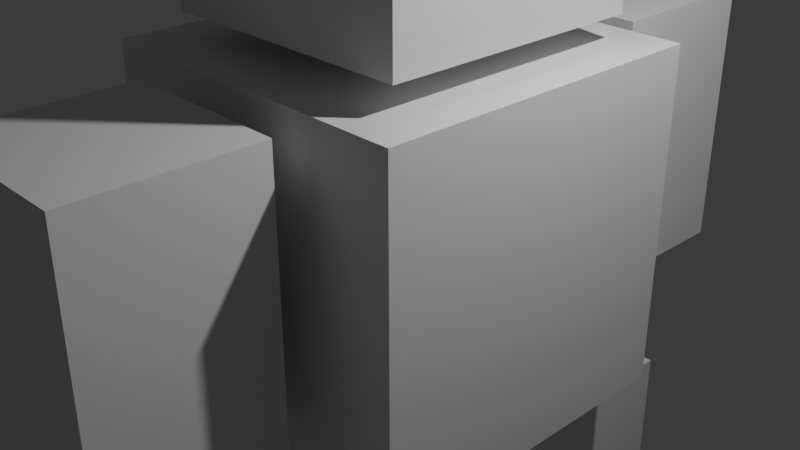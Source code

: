 # Source: testchar.blend  (saved by Blender 4.0.36; exported with 4.5.12 LTS)
import bpy
from mathutils import Matrix  # noqa: F401  (used for matrix-valued properties, if any)

bpy.ops.wm.read_factory_settings(use_empty=True)
scene = bpy.context.scene
scene.name = 'Scene'

# ---- collections
col_collection = bpy.data.collections.new('Collection'); scene.collection.children.link(col_collection)

# ---- materials (node trees are filled in below, after node groups)
mat_material = bpy.data.materials.new('Material')
mat_material.alpha_threshold = 0.0
mat_material.use_transparent_shadow = False
mat_material.roughness = 0.5
mat_material.line_color = (0.0, 0.0, 0.0, 1.0)
mat_material_001 = bpy.data.materials.new('Material.001')
mat_material_001.alpha_threshold = 0.0
mat_material_001.use_transparent_shadow = False
mat_material_001.roughness = 0.5
mat_material_001.line_color = (0.0, 0.0, 0.0, 1.0)
mat_material_002 = bpy.data.materials.new('Material.002')
mat_material_002.alpha_threshold = 0.0
mat_material_002.use_transparent_shadow = False
mat_material_002.roughness = 0.5
mat_material_002.line_color = (0.0, 0.0, 0.0, 1.0)
mat_material_003 = bpy.data.materials.new('Material.003')
mat_material_003.alpha_threshold = 0.0
mat_material_003.use_transparent_shadow = False
mat_material_003.roughness = 0.5
mat_material_003.line_color = (0.0, 0.0, 0.0, 1.0)
mat_material_004 = bpy.data.materials.new('Material.004')
mat_material_004.alpha_threshold = 0.0
mat_material_004.use_transparent_shadow = False
mat_material_004.roughness = 0.5
mat_material_004.line_color = (0.0, 0.0, 0.0, 1.0)
mat_material_005 = bpy.data.materials.new('Material.005')
mat_material_005.alpha_threshold = 0.0
mat_material_005.use_transparent_shadow = False
mat_material_005.roughness = 0.5
mat_material_005.line_color = (0.0, 0.0, 0.0, 1.0)

# ---- material node trees
mat_material.use_nodes = True; mat_material.node_tree.nodes.clear()
_N = mat_material.node_tree.nodes; _L = mat_material.node_tree.links
n0 = _N.new('ShaderNodeOutputMaterial'); n0.name = 'Material Output'; n0.location = (300, 300)
n1 = _N.new('ShaderNodeBsdfPrincipled'); n1.name = 'Principled BSDF'; n1.location = (10, 300)
n1.inputs[3].default_value = 1.45
_L.new(n1.outputs[0], n0.inputs[0])
n0.is_active_output = True
mat_material_001.use_nodes = True; mat_material_001.node_tree.nodes.clear()
_N = mat_material_001.node_tree.nodes; _L = mat_material_001.node_tree.links
n0 = _N.new('ShaderNodeOutputMaterial'); n0.name = 'Material Output'; n0.location = (300, 300)
n1 = _N.new('ShaderNodeBsdfPrincipled'); n1.name = 'Principled BSDF'; n1.location = (10, 300)
n1.inputs[3].default_value = 1.45
_L.new(n1.outputs[0], n0.inputs[0])
n0.is_active_output = True
mat_material_002.use_nodes = True; mat_material_002.node_tree.nodes.clear()
_N = mat_material_002.node_tree.nodes; _L = mat_material_002.node_tree.links
n0 = _N.new('ShaderNodeOutputMaterial'); n0.name = 'Material Output'; n0.location = (300, 300)
n1 = _N.new('ShaderNodeBsdfPrincipled'); n1.name = 'Principled BSDF'; n1.location = (10, 300)
n1.inputs[3].default_value = 1.45
_L.new(n1.outputs[0], n0.inputs[0])
n0.is_active_output = True
mat_material_003.use_nodes = True; mat_material_003.node_tree.nodes.clear()
_N = mat_material_003.node_tree.nodes; _L = mat_material_003.node_tree.links
n0 = _N.new('ShaderNodeOutputMaterial'); n0.name = 'Material Output'; n0.location = (300, 300)
n1 = _N.new('ShaderNodeBsdfPrincipled'); n1.name = 'Principled BSDF'; n1.location = (10, 300)
n1.inputs[3].default_value = 1.45
_L.new(n1.outputs[0], n0.inputs[0])
n0.is_active_output = True
mat_material_004.use_nodes = True; mat_material_004.node_tree.nodes.clear()
_N = mat_material_004.node_tree.nodes; _L = mat_material_004.node_tree.links
n0 = _N.new('ShaderNodeOutputMaterial'); n0.name = 'Material Output'; n0.location = (300, 300)
n1 = _N.new('ShaderNodeBsdfPrincipled'); n1.name = 'Principled BSDF'; n1.location = (10, 300)
n1.inputs[3].default_value = 1.45
_L.new(n1.outputs[0], n0.inputs[0])
n0.is_active_output = True
mat_material_005.use_nodes = True; mat_material_005.node_tree.nodes.clear()
_N = mat_material_005.node_tree.nodes; _L = mat_material_005.node_tree.links
n0 = _N.new('ShaderNodeOutputMaterial'); n0.name = 'Material Output'; n0.location = (300, 300)
n1 = _N.new('ShaderNodeBsdfPrincipled'); n1.name = 'Principled BSDF'; n1.location = (10, 300)
n1.inputs[3].default_value = 1.45
_L.new(n1.outputs[0], n0.inputs[0])
n0.is_active_output = True

# ---- world
world_world = bpy.data.worlds.new('World'); scene.world = world_world
world_world.use_nodes = True; world_world.node_tree.nodes.clear()
_N = world_world.node_tree.nodes; _L = world_world.node_tree.links
n0 = _N.new('ShaderNodeOutputWorld'); n0.name = 'World Output'; n0.location = (300, 300)
n1 = _N.new('ShaderNodeBackground'); n1.name = 'Background'; n1.location = (10, 300)
n1.inputs[0].default_value = (0.05088, 0.05088, 0.05088, 1.0)
_L.new(n1.outputs[0], n0.inputs[0])
n0.is_active_output = True
world_world.color = (0.05088, 0.05088, 0.05088)
world_world.use_sun_shadow = False
world_world.sun_shadow_jitter_overblur = 0.0

# ---- cameras
cam_camera = bpy.data.cameras.new('Camera')
cam_camera.clip_end = 100.0
cam_camera.ortho_scale = 7.314

# ---- lights
light_light = bpy.data.lights.new('Light', 'POINT')
light_light.transmission_factor = 0.0
light_light.use_soft_falloff = False
light_light.energy = 1000.0
light_light.shadow_soft_size = 0.1
light_light.shadow_maximum_resolution = 0.006
light_light.use_absolute_resolution = True

# ---- meshes
me_cube = bpy.data.meshes.new('Cube')
me_cube.from_pydata([(1.0, 1.0, 1.0), (1.0, 1.0, -1.0), (1.0, -1.0, 1.0), (1.0, -1.0, -1.0), (-1.0, 1.0, 1.0), (-1.0, 1.0, -1.0), (-1.0, -1.0, 1.0), (-1.0, -1.0, -1.0)], [], [(0, 4, 6, 2), (3, 2, 6, 7), (7, 6, 4, 5), (5, 1, 3, 7), (1, 0, 2, 3), (5, 4, 0, 1)])
_uv = me_cube.uv_layers.new(name='UVMap')
_uv.uv.foreach_set('vector', [0.625, 0.5, 0.875, 0.5, 0.875, 0.75, 0.625, 0.75, 0.375, 0.75, 0.625, 0.75, 0.625, 1.0, 0.375, 1.0, 0.375, 0.0, 0.625, 0.0, 0.625, 0.25, 0.375, 0.25, 0.125, 0.5, 0.375, 0.5, 0.375, 0.75, 0.125, 0.75, 0.375, 0.5, 0.625, 0.5, 0.625, 0.75, 0.375, 0.75, 0.375, 0.25, 0.625, 0.25, 0.625, 0.5, 0.375, 0.5])
me_cube.materials.append(mat_material)
me_cube.use_mirror_vertex_groups = False
me_cube.update()
me_cube_001 = bpy.data.meshes.new('Cube.001')
me_cube_001.from_pydata([(1.0, 1.0, 1.0), (1.0, 1.0, -1.0), (1.0, -1.0, 1.0), (1.0, -1.0, -1.0), (-1.0, 1.0, 1.0), (-1.0, 1.0, -1.0), (-1.0, -1.0, 1.0), (-1.0, -1.0, -1.0)], [], [(0, 4, 6, 2), (3, 2, 6, 7), (7, 6, 4, 5), (5, 1, 3, 7), (1, 0, 2, 3), (5, 4, 0, 1)])
_uv = me_cube_001.uv_layers.new(name='UVMap')
_uv.uv.foreach_set('vector', [0.625, 0.5, 0.875, 0.5, 0.875, 0.75, 0.625, 0.75, 0.375, 0.75, 0.625, 0.75, 0.625, 1.0, 0.375, 1.0, 0.375, 0.0, 0.625, 0.0, 0.625, 0.25, 0.375, 0.25, 0.125, 0.5, 0.375, 0.5, 0.375, 0.75, 0.125, 0.75, 0.375, 0.5, 0.625, 0.5, 0.625, 0.75, 0.375, 0.75, 0.375, 0.25, 0.625, 0.25, 0.625, 0.5, 0.375, 0.5])
me_cube_001.materials.append(mat_material_001)
me_cube_001.use_mirror_vertex_groups = False
me_cube_001.update()
me_cube_002 = bpy.data.meshes.new('Cube.002')
me_cube_002.from_pydata([(1.0, 1.0, 1.0), (1.0, 1.0, -1.0), (1.0, -1.0, 1.0), (1.0, -1.0, -1.0), (-1.0, 1.0, 1.0), (-1.0, 1.0, -1.0), (-1.0, -1.0, 1.0), (-1.0, -1.0, -1.0)], [], [(0, 4, 6, 2), (3, 2, 6, 7), (7, 6, 4, 5), (5, 1, 3, 7), (1, 0, 2, 3), (5, 4, 0, 1)])
_uv = me_cube_002.uv_layers.new(name='UVMap')
_uv.uv.foreach_set('vector', [0.625, 0.5, 0.875, 0.5, 0.875, 0.75, 0.625, 0.75, 0.375, 0.75, 0.625, 0.75, 0.625, 1.0, 0.375, 1.0, 0.375, 0.0, 0.625, 0.0, 0.625, 0.25, 0.375, 0.25, 0.125, 0.5, 0.375, 0.5, 0.375, 0.75, 0.125, 0.75, 0.375, 0.5, 0.625, 0.5, 0.625, 0.75, 0.375, 0.75, 0.375, 0.25, 0.625, 0.25, 0.625, 0.5, 0.375, 0.5])
me_cube_002.materials.append(mat_material_002)
me_cube_002.use_mirror_vertex_groups = False
me_cube_002.update()
me_cube_003 = bpy.data.meshes.new('Cube.003')
me_cube_003.from_pydata([(1.0, 1.0, 1.0), (1.0, 1.0, -1.0), (1.0, -1.0, 1.0), (1.0, -1.0, -1.0), (-1.0, 1.0, 1.0), (-1.0, 1.0, -1.0), (-1.0, -1.0, 1.0), (-1.0, -1.0, -1.0)], [], [(0, 4, 6, 2), (3, 2, 6, 7), (7, 6, 4, 5), (5, 1, 3, 7), (1, 0, 2, 3), (5, 4, 0, 1)])
_uv = me_cube_003.uv_layers.new(name='UVMap')
_uv.uv.foreach_set('vector', [0.625, 0.5, 0.875, 0.5, 0.875, 0.75, 0.625, 0.75, 0.375, 0.75, 0.625, 0.75, 0.625, 1.0, 0.375, 1.0, 0.375, 0.0, 0.625, 0.0, 0.625, 0.25, 0.375, 0.25, 0.125, 0.5, 0.375, 0.5, 0.375, 0.75, 0.125, 0.75, 0.375, 0.5, 0.625, 0.5, 0.625, 0.75, 0.375, 0.75, 0.375, 0.25, 0.625, 0.25, 0.625, 0.5, 0.375, 0.5])
me_cube_003.materials.append(mat_material_003)
me_cube_003.use_mirror_vertex_groups = False
me_cube_003.update()
me_cube_004 = bpy.data.meshes.new('Cube.004')
me_cube_004.from_pydata([(1.0, 1.0, 1.0), (1.0, 1.0, -1.0), (1.0, -1.0, 1.0), (1.0, -1.0, -1.0), (-1.0, 1.0, 1.0), (-1.0, 1.0, -1.0), (-1.0, -1.0, 1.0), (-1.0, -1.0, -1.0)], [], [(0, 4, 6, 2), (3, 2, 6, 7), (7, 6, 4, 5), (5, 1, 3, 7), (1, 0, 2, 3), (5, 4, 0, 1)])
_uv = me_cube_004.uv_layers.new(name='UVMap')
_uv.uv.foreach_set('vector', [0.625, 0.5, 0.875, 0.5, 0.875, 0.75, 0.625, 0.75, 0.375, 0.75, 0.625, 0.75, 0.625, 1.0, 0.375, 1.0, 0.375, 0.0, 0.625, 0.0, 0.625, 0.25, 0.375, 0.25, 0.125, 0.5, 0.375, 0.5, 0.375, 0.75, 0.125, 0.75, 0.375, 0.5, 0.625, 0.5, 0.625, 0.75, 0.375, 0.75, 0.375, 0.25, 0.625, 0.25, 0.625, 0.5, 0.375, 0.5])
me_cube_004.materials.append(mat_material_004)
me_cube_004.use_mirror_vertex_groups = False
me_cube_004.update()
me_cube_005 = bpy.data.meshes.new('Cube.005')
me_cube_005.from_pydata([(1.0, 1.0, 1.0), (1.0, 1.0, -1.0), (1.0, -1.0, 1.0), (1.0, -1.0, -1.0), (-1.0, 1.0, 1.0), (-1.0, 1.0, -1.0), (-1.0, -1.0, 1.0), (-1.0, -1.0, -1.0)], [], [(0, 4, 6, 2), (3, 2, 6, 7), (7, 6, 4, 5), (5, 1, 3, 7), (1, 0, 2, 3), (5, 4, 0, 1)])
_uv = me_cube_005.uv_layers.new(name='UVMap')
_uv.uv.foreach_set('vector', [0.625, 0.5, 0.875, 0.5, 0.875, 0.75, 0.625, 0.75, 0.375, 0.75, 0.625, 0.75, 0.625, 1.0, 0.375, 1.0, 0.375, 0.0, 0.625, 0.0, 0.625, 0.25, 0.375, 0.25, 0.125, 0.5, 0.375, 0.5, 0.375, 0.75, 0.125, 0.75, 0.375, 0.5, 0.625, 0.5, 0.625, 0.75, 0.375, 0.75, 0.375, 0.25, 0.625, 0.25, 0.625, 0.5, 0.375, 0.5])
me_cube_005.materials.append(mat_material_005)
me_cube_005.use_mirror_vertex_groups = False
me_cube_005.update()

# ---- objects
ob_cube = bpy.data.objects.new('Cube', me_cube)
ob_light = bpy.data.objects.new('Light', light_light)
ob_camera = bpy.data.objects.new('Camera', cam_camera)
ob_cube_001 = bpy.data.objects.new('Cube.001', me_cube_001)
ob_cube_002 = bpy.data.objects.new('Cube.002', me_cube_002)
ob_cube_003 = bpy.data.objects.new('Cube.003', me_cube_003)
ob_cube_004 = bpy.data.objects.new('Cube.004', me_cube_004)
ob_cube_005 = bpy.data.objects.new('Cube.005', me_cube_005)

# ---- transforms, parenting, visibility, modifiers, constraints
ob_cube.location = (0.0, 0.0, 0.0)
ob_cube.scale = (1.857, 1.857, 1.857)
ob_cube.lock_rotations_4d = False
ob_cube.empty_display_type = 'ARROWS'
ob_cube.lineart.crease_threshold = 0.0
ob_light.location = (4.076, 1.005, 5.904)
ob_light.rotation_euler = (0.6503, 0.05522, 1.866)
ob_light.lock_rotations_4d = False
ob_light.empty_display_type = 'ARROWS'
ob_light.color = (0.0, 0.0, 0.0, 0.0)
ob_light.lineart.crease_threshold = 0.0
ob_camera.location = (7.359, -6.926, 4.958)
ob_camera.rotation_euler = (1.109, 0.0, 0.8149)
ob_camera.lock_rotations_4d = False
ob_camera.empty_display_type = 'ARROWS'
ob_camera.color = (0.0, 0.0, 0.0, 0.0)
ob_camera.display_type = 'WIRE'
ob_camera.lineart.crease_threshold = 0.0
ob_cube_001.location = (0.0, -1.957, -3.787)
ob_cube_001.scale = (1.128, 1.128, 1.128)
ob_cube_001.lock_rotations_4d = False
ob_cube_001.empty_display_type = 'ARROWS'
ob_cube_001.lineart.crease_threshold = 0.0
ob_cube_002.location = (0.0, 2.047, -3.728)
ob_cube_002.scale = (1.128, 1.128, 1.128)
ob_cube_002.lock_rotations_4d = False
ob_cube_002.empty_display_type = 'ARROWS'
ob_cube_002.lineart.crease_threshold = 0.0
ob_cube_003.location = (0.0, 0.01956, 3.579)
ob_cube_003.scale = (1.449, 1.449, 1.449)
ob_cube_003.lock_rotations_4d = False
ob_cube_003.empty_display_type = 'ARROWS'
ob_cube_003.lineart.crease_threshold = 0.0
ob_cube_004.location = (0.0, -3.16, 0.2402)
ob_cube_004.scale = (0.9396, 0.9396, 1.527)
ob_cube_004.lock_rotations_4d = False
ob_cube_004.empty_display_type = 'ARROWS'
ob_cube_004.lineart.crease_threshold = 0.0
ob_cube_005.location = (0.0, 3.331, 0.2402)
ob_cube_005.scale = (0.9396, 0.9396, 1.527)
ob_cube_005.lock_rotations_4d = False
ob_cube_005.empty_display_type = 'ARROWS'
ob_cube_005.lineart.crease_threshold = 0.0

# ---- collection membership
col_collection.objects.link(ob_cube)
col_collection.objects.link(ob_light)
col_collection.objects.link(ob_camera)
col_collection.objects.link(ob_cube_001)
col_collection.objects.link(ob_cube_002)
col_collection.objects.link(ob_cube_003)
col_collection.objects.link(ob_cube_004)
col_collection.objects.link(ob_cube_005)

# ---- scene / render settings (as saved in the file)
scene.camera = ob_camera
scene.frame_start = 1; scene.frame_end = 250; scene.frame_set(1)
scene.render.engine = 'BLENDER_EEVEE_NEXT'
scene.cycles.sampling_pattern = 'TABULATED_SOBOL'
bpy.context.view_layer.update()
